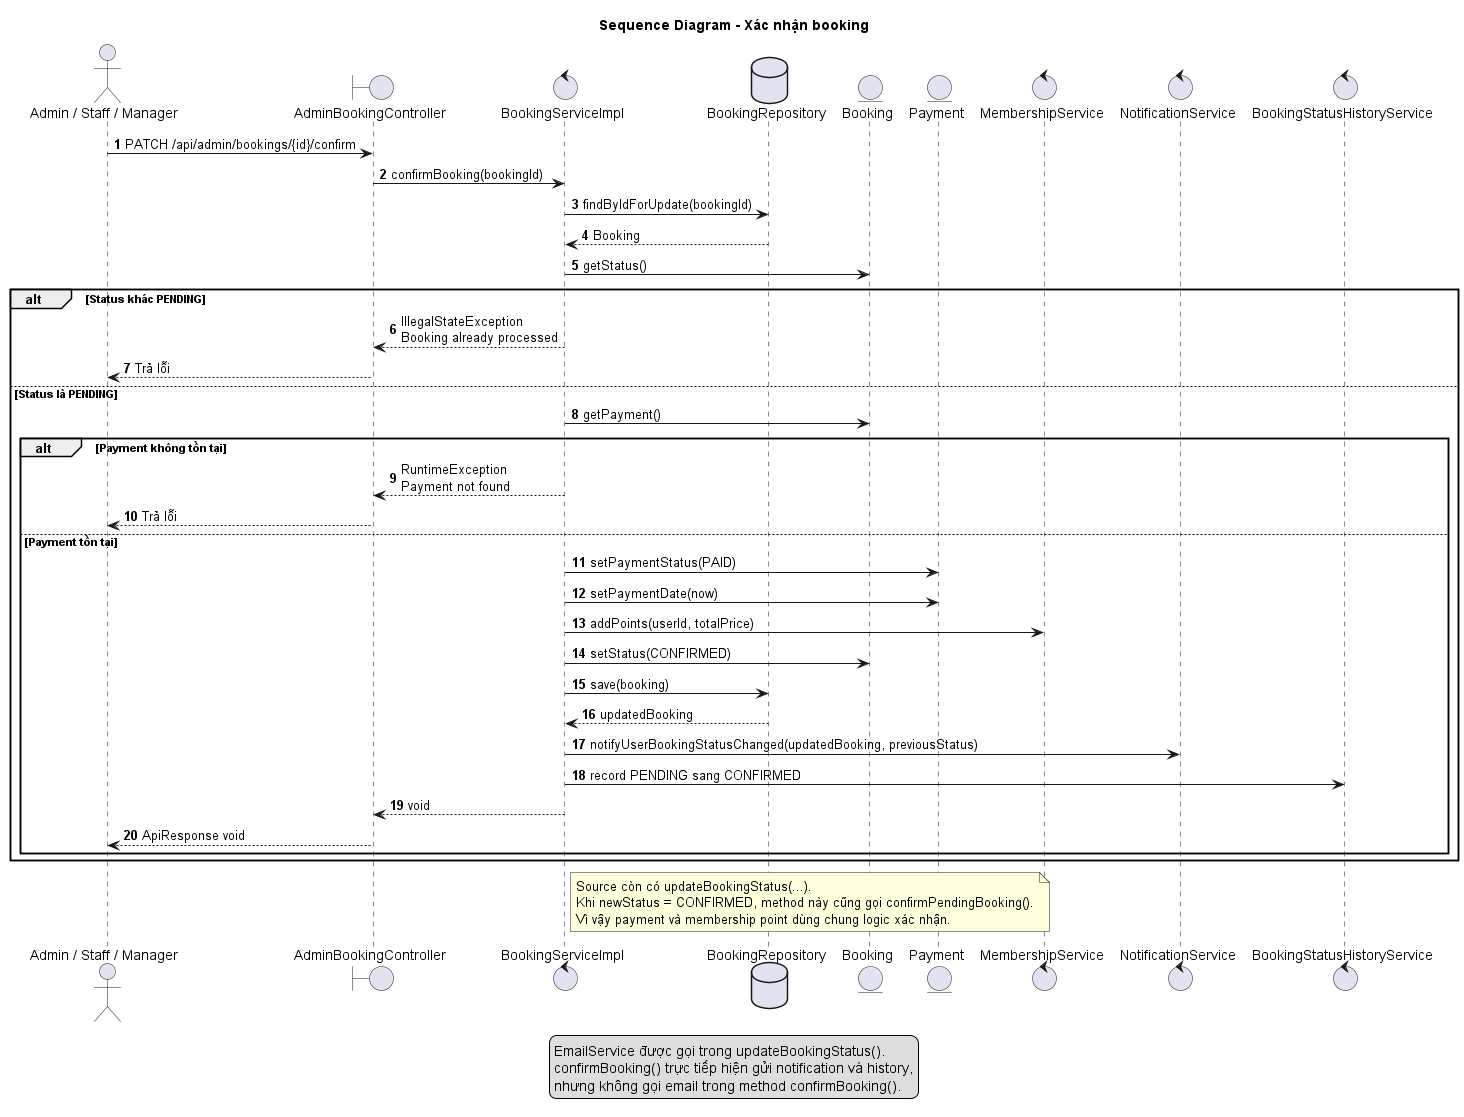

The diagram above was rendered by PlantUML. Its source (embedded in the PNG):
@startuml
title Sequence Diagram - Xác nhận booking

skinparam shadowing false
autonumber

actor "Admin / Staff / Manager" as ADMIN
boundary "AdminBookingController" as CTRL
control "BookingServiceImpl" as BOOKING_SERVICE
database "BookingRepository" as BOOKING_REPO
entity "Booking" as BOOKING
entity "Payment" as PAYMENT
control "MembershipService" as MEMBERSHIP_SERVICE
control "NotificationService" as NOTIFICATION_SERVICE
control "BookingStatusHistoryService" as HISTORY_SERVICE

ADMIN -> CTRL : PATCH /api/admin/bookings/{id}/confirm
CTRL -> BOOKING_SERVICE : confirmBooking(bookingId)

BOOKING_SERVICE -> BOOKING_REPO : findByIdForUpdate(bookingId)
BOOKING_REPO --> BOOKING_SERVICE : Booking

BOOKING_SERVICE -> BOOKING : getStatus()

alt Status khác PENDING
  BOOKING_SERVICE --> CTRL : IllegalStateException\nBooking already processed
  CTRL --> ADMIN : Trả lỗi
else Status là PENDING
  BOOKING_SERVICE -> BOOKING : getPayment()

  alt Payment không tồn tại
    BOOKING_SERVICE --> CTRL : RuntimeException\nPayment not found
    CTRL --> ADMIN : Trả lỗi
  else Payment tồn tại
    BOOKING_SERVICE -> PAYMENT : setPaymentStatus(PAID)
    BOOKING_SERVICE -> PAYMENT : setPaymentDate(now)
    BOOKING_SERVICE -> MEMBERSHIP_SERVICE : addPoints(userId, totalPrice)
    BOOKING_SERVICE -> BOOKING : setStatus(CONFIRMED)
    BOOKING_SERVICE -> BOOKING_REPO : save(booking)
    BOOKING_REPO --> BOOKING_SERVICE : updatedBooking
    BOOKING_SERVICE -> NOTIFICATION_SERVICE : notifyUserBookingStatusChanged(updatedBooking, previousStatus)
    BOOKING_SERVICE -> HISTORY_SERVICE : record PENDING sang CONFIRMED
    BOOKING_SERVICE --> CTRL : void
    CTRL --> ADMIN : ApiResponse void
  end
end

note right of BOOKING_SERVICE
  Source còn có updateBookingStatus(...).
  Khi newStatus = CONFIRMED, method này cũng gọi confirmPendingBooking().
  Vì vậy payment và membership point dùng chung logic xác nhận.
end note

legend bottom
  EmailService được gọi trong updateBookingStatus().
  confirmBooking() trực tiếp hiện gửi notification và history,
  nhưng không gọi email trong method confirmBooking().
endlegend

@enduml